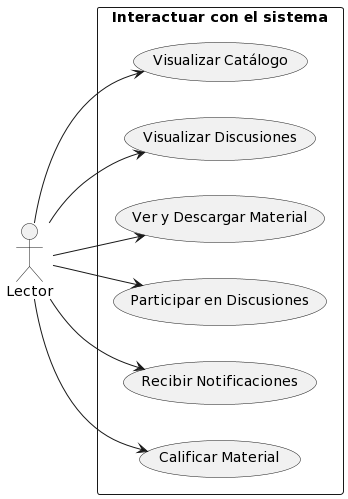

The diagram above was rendered by PlantUML. Its source (embedded in the PNG):
@startuml
left to right direction
actor Lector as L
rectangle "Interactuar con el sistema" {
    L --> (Visualizar Catálogo)
    L --> (Visualizar Discusiones)
    L --> (Ver y Descargar Material)
    L --> (Participar en Discusiones)
    L --> (Recibir Notificaciones)
    L --> (Calificar Material)
}
@enduml